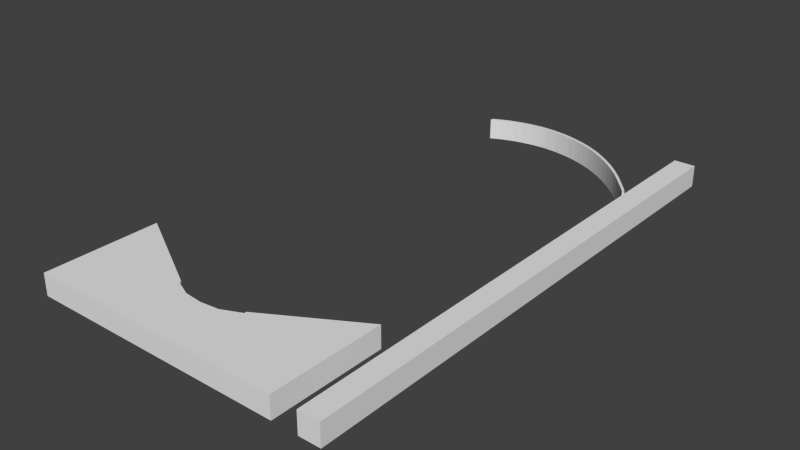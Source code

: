 # Source: InnerFrame.blend  (saved by Blender 2.72.0; exported with 4.5.12 LTS)
import bpy
from mathutils import Matrix  # noqa: F401  (used for matrix-valued properties, if any)

bpy.ops.wm.read_factory_settings(use_empty=True)
scene = bpy.context.scene
scene.name = 'Scene'

# ---- collections
col_collection_1 = bpy.data.collections.new('Collection 1'); scene.collection.children.link(col_collection_1)

# ---- materials (node trees are filled in below, after node groups)
mat_material = bpy.data.materials.new('Material')
mat_material.alpha_threshold = 0.0
mat_material.use_transparent_shadow = False
mat_material.roughness = 0.5
mat_material.line_color = (0.0, 0.0, 0.0, 1.0)

# ---- material node trees

# ---- world
world_world = bpy.data.worlds.new('World'); scene.world = world_world
world_world.color = (0.05088, 0.05088, 0.05088)
world_world.use_sun_shadow = False
world_world.sun_shadow_jitter_overblur = 0.0
world_world.cycles.sampling_method = 'MANUAL'
world_world.cycles.sample_map_resolution = 256

# ---- meshes
me_cube_001 = bpy.data.meshes.new('Cube.001')
me_cube_001.from_pydata([(-0.9294, -1.586, 0.0), (0.0, -1.586, 0.0), (-0.9294, -0.889, 0.0), (-0.3624, -1.205, 0.0), (-0.3656, -1.217, 0.0), (0.6387, -0.8907, 0.0), (0.09274, -1.205, 0.0), (0.09589, -1.217, 0.0), (-0.2469, -1.269, 0.0), (-0.1348, -1.28, 0.0), (-0.02276, -1.269, 0.0), (0.6371, -1.586, 0.0), (-0.9294, -1.586, 0.1312), (0.0, -1.586, 0.1312), (-0.9294, -0.889, 0.1312), (-0.3624, -1.205, 0.1312), (-0.3656, -1.217, 0.1312), (0.6387, -0.8907, 0.1312), (0.09274, -1.205, 0.1312), (0.09589, -1.217, 0.1312), (-0.2469, -1.269, 0.1312), (-0.1348, -1.28, 0.1312), (-0.02276, -1.269, 0.1312), (0.6371, -1.586, 0.1312), (0.9222, 1.613, 0.0), (0.9205, -1.586, 0.0), (0.9222, 1.613, 0.1312), (0.9205, -1.586, 0.1312), (0.7936, 1.613, 0.0), (0.7919, -1.586, 0.0), (0.7936, 1.613, 0.1312), (0.7919, -1.586, 0.1312), (-0.08391, 1.534, 0.0), (-0.2811, 1.506, 0.0), (-0.4313, 1.446, 5.559e-10), (0.729, 1.08, 0.0009766), (0.6106, 1.215, 3.357e-07), (0.4646, 1.341, 0.0), (0.2969, 1.444, 0.0), (0.1115, 1.51, 0.0), (0.9218, 0.9818, 0.0), (0.9218, 0.9818, 0.1312), (0.7933, 0.9821, 0.0), (0.7933, 0.9821, 0.1312), (-0.1859, 1.525, 0.0), (-0.3553, 1.481, 0.0), (0.6742, 1.145, 6.162e-05), (0.5402, 1.28, 1.581e-11), (0.3829, 1.396, 0.0), (0.2057, 1.482, 0.0), (0.01494, 1.528, 0.0), (0.7684, 1.03, 0.002451), (-0.1347, 1.531, 0.0), (-0.321, 1.493, 0.0), (0.7031, 1.111, 0.0003157), (0.5762, 1.248, 6.007e-09), (0.4244, 1.369, 0.0), (0.2518, 1.464, 0.0), (0.06349, 1.52, 0.0), (0.7821, 1.007, 0.001772), (-0.2356, 1.517, 0.0), (-0.3811, 1.47, 0.0), (0.6432, 1.18, 6.616e-06), (0.5031, 1.311, 0.0), (0.3405, 1.421, 0.0), (0.1589, 1.497, 0.0), (-0.03409, 1.532, 0.0), (0.7508, 1.053, 0.001928), (-0.1092, 1.533, 0.0), (-0.3018, 1.5, 0.0), (0.7166, 1.095, 0.0005889), (0.5936, 1.231, 5.268e-08), (0.4447, 1.355, 0.0), (0.2745, 1.454, 0.0), (0.08758, 1.515, 0.0), (0.7879, 0.9945, 0.0009696), (-0.2111, 1.521, 0.0), (-0.3696, 1.475, 0.0), (0.6589, 1.163, 2.192e-05), (0.5218, 1.296, 0.0), (0.3618, 1.409, 0.0), (0.1823, 1.49, 0.0), (-0.009503, 1.53, 0.0), (0.7601, 1.041, 0.002302), (-0.1604, 1.529, 0.0), (-0.3389, 1.487, 0.0), (0.6889, 1.128, 0.0001493), (0.5583, 1.264, 4.426e-10), (0.4038, 1.383, 0.0), (0.2288, 1.473, 0.0), (0.03927, 1.524, 0.0), (0.7757, 1.018, 0.002283), (-0.259, 1.511, 0.0), (-0.3886, 1.466, 0.0), (0.6272, 1.197, 1.658e-06), (0.484, 1.326, 0.0), (0.3188, 1.433, 0.0), (0.1353, 1.504, 0.0), (-0.05887, 1.534, 0.0), (0.7405, 1.066, 0.001449), (-0.3166, 1.513, 0.0), (-0.1304, 1.551, 0.0), (0.7728, 1.05, 0.002451), (0.01931, 1.547, 0.0), (0.21, 1.501, 0.0), (0.3873, 1.416, 0.0), (0.5446, 1.3, 1.581e-11), (-0.3509, 1.5, 0.0), (-0.1815, 1.545, 0.0), (0.1159, 1.53, 0.0), (0.3012, 1.463, 0.0), (-0.1048, 1.553, 0.0), (0.7552, 1.073, 0.001928), (-0.02972, 1.552, 0.0), (0.1632, 1.517, 0.0), (0.3449, 1.441, 0.0), (0.5075, 1.331, 0.0), (0.6476, 1.2, 6.616e-06), (-0.3768, 1.489, 0.0), (-0.2312, 1.536, 0.0), (0.7865, 1.026, 0.001772), (0.06786, 1.54, 0.0), (0.2562, 1.484, 0.0), (0.4288, 1.389, 0.0), (0.5805, 1.268, 6.007e-09), (0.7075, 1.13, 0.0003157), (0.4689, 1.361, 0.0), (0.615, 1.234, 3.357e-07), (0.7334, 1.099, 0.0009766), (-0.427, 1.466, 5.559e-10), (-0.2767, 1.525, 0.0), (-0.07954, 1.553, 0.0), (-0.2974, 1.519, 0.0), (0.7209, 1.114, 0.0005889), (0.598, 1.251, 5.268e-08), (0.449, 1.375, 0.0), (0.2789, 1.474, 0.0), (0.09196, 1.535, 0.0), (0.7933, 1.014, 0.0), (-0.2067, 1.541, 0.0), (-0.3653, 1.494, 0.0), (0.6633, 1.182, 2.192e-05), (0.5262, 1.316, 0.0), (0.3662, 1.429, 0.0), (0.1867, 1.509, 0.0), (-0.00513, 1.55, 0.0), (0.7645, 1.061, 0.002302), (-0.156, 1.548, 0.0), (-0.3345, 1.507, 0.0), (0.6933, 1.147, 0.0001493), (0.5627, 1.284, 4.426e-10), (0.4082, 1.403, 0.0), (0.2332, 1.493, 0.0), (0.04364, 1.544, 0.0), (0.7801, 1.038, 0.002283), (-0.2546, 1.531, 0.0), (-0.3843, 1.486, 0.0), (0.6315, 1.217, 1.658e-06), (0.4884, 1.346, 0.0), (0.3232, 1.452, 0.0), (0.1397, 1.523, 0.0), (-0.0545, 1.553, 0.0), (0.7449, 1.085, 0.001449), (0.6783, 1.165, 8.56e-05), (0.9219, 1.013, 0.0), (0.9219, 1.013, 0.1312), (-0.08391, 1.534, 0.1312), (0.7933, 1.014, 0.1312), (-0.2811, 1.506, 0.1312), (-0.4313, 1.446, 0.1312), (0.729, 1.08, 0.1322), (0.6106, 1.215, 0.1312), (0.4646, 1.341, 0.1312), (0.2969, 1.444, 0.1312), (0.1115, 1.51, 0.1312), (-0.1859, 1.525, 0.1312), (-0.3553, 1.481, 0.1312), (0.6742, 1.145, 0.1312), (0.5402, 1.28, 0.1312), (0.3829, 1.396, 0.1312), (0.2057, 1.482, 0.1312), (0.01494, 1.528, 0.1312), (0.7684, 1.03, 0.1336), (-0.1347, 1.531, 0.1312), (-0.321, 1.493, 0.1312), (0.7031, 1.111, 0.1315), (0.5762, 1.248, 0.1312), (0.4244, 1.369, 0.1312), (0.2518, 1.464, 0.1312), (0.06349, 1.52, 0.1312), (0.7821, 1.007, 0.133), (-0.2356, 1.517, 0.1312), (-0.3811, 1.47, 0.1312), (0.6432, 1.18, 0.1312), (0.5031, 1.311, 0.1312), (0.3405, 1.421, 0.1312), (0.1589, 1.497, 0.1312), (-0.03409, 1.532, 0.1312), (0.7508, 1.053, 0.1331), (-0.1092, 1.533, 0.1312), (-0.3018, 1.5, 0.1312), (0.7166, 1.095, 0.1318), (0.5936, 1.231, 0.1312), (0.4447, 1.355, 0.1312), (0.2745, 1.454, 0.1312), (0.08758, 1.515, 0.1312), (0.7879, 0.9945, 0.1321), (-0.2111, 1.521, 0.1312), (-0.3696, 1.475, 0.1312), (0.6589, 1.163, 0.1312), (0.5218, 1.296, 0.1312), (0.3618, 1.409, 0.1312), (0.1823, 1.49, 0.1312), (-0.009503, 1.53, 0.1312), (0.7601, 1.041, 0.1335), (-0.1604, 1.529, 0.1312), (-0.3389, 1.487, 0.1312), (0.6889, 1.128, 0.1313), (0.5583, 1.264, 0.1312), (0.4038, 1.383, 0.1312), (0.2288, 1.473, 0.1312), (0.03927, 1.524, 0.1312), (0.7757, 1.018, 0.1335), (-0.259, 1.511, 0.1312), (-0.3886, 1.466, 0.1312), (0.6272, 1.197, 0.1312), (0.484, 1.326, 0.1312), (0.3188, 1.433, 0.1312), (0.1353, 1.504, 0.1312), (-0.05887, 1.534, 0.1312), (0.7405, 1.066, 0.1326), (-0.3166, 1.513, 0.1312), (-0.1304, 1.551, 0.1312), (0.7728, 1.05, 0.1336), (0.01931, 1.547, 0.1312), (0.21, 1.501, 0.1312), (0.3873, 1.416, 0.1312), (0.5446, 1.3, 0.1312), (-0.3509, 1.5, 0.1312), (-0.1815, 1.545, 0.1312), (0.1159, 1.53, 0.1312), (0.3012, 1.463, 0.1312), (-0.1048, 1.553, 0.1312), (0.7552, 1.073, 0.1331), (-0.02972, 1.552, 0.1312), (0.1632, 1.517, 0.1312), (0.3449, 1.441, 0.1312), (0.5075, 1.331, 0.1312), (0.6476, 1.2, 0.1312), (-0.3768, 1.489, 0.1312), (-0.2312, 1.536, 0.1312), (0.7865, 1.026, 0.133), (0.06786, 1.54, 0.1312), (0.2562, 1.484, 0.1312), (0.4288, 1.389, 0.1312), (0.5805, 1.268, 0.1312), (0.7075, 1.13, 0.1315), (0.4689, 1.361, 0.1312), (0.615, 1.234, 0.1312), (0.7334, 1.099, 0.1322), (-0.427, 1.466, 0.1312), (-0.2767, 1.525, 0.1312), (-0.07954, 1.553, 0.1312), (-0.2974, 1.519, 0.1312), (0.7209, 1.114, 0.1318), (0.598, 1.251, 0.1312), (0.449, 1.375, 0.1312), (0.2789, 1.474, 0.1312), (0.09196, 1.535, 0.1312), (-0.2067, 1.541, 0.1312), (-0.3653, 1.494, 0.1312), (0.6633, 1.182, 0.1312), (0.5262, 1.316, 0.1312), (0.3662, 1.429, 0.1312), (0.1867, 1.509, 0.1312), (-0.00513, 1.55, 0.1312), (0.7645, 1.061, 0.1335), (-0.156, 1.548, 0.1312), (-0.3345, 1.507, 0.1312), (0.6933, 1.147, 0.1313), (0.5627, 1.284, 0.1312), (0.4082, 1.403, 0.1312), (0.2332, 1.493, 0.1312), (0.04364, 1.544, 0.1312), (0.7801, 1.038, 0.1335), (-0.2546, 1.531, 0.1312), (-0.3843, 1.486, 0.1312), (0.6315, 1.217, 0.1312), (0.4884, 1.346, 0.1312), (0.3232, 1.452, 0.1312), (0.1397, 1.523, 0.1312), (-0.0545, 1.553, 0.1312), (0.7449, 1.085, 0.1326), (0.6783, 1.165, 0.1313)], [], [(171, 225, 193, 209, 177, 217, 185, 201, 170, 230, 198, 214, 182, 222, 190, 206, 43, 167, 251, 284, 233, 276, 243, 292, 259, 264, 256, 279, 293, 271, 248, 287, 258, 265, 255, 280, 237, 272, 247, 288, 257, 266, 254, 281, 236, 273, 246, 289, 241, 267, 253, 282, 235, 274, 245, 290, 240, 268, 252, 283, 234, 275, 244, 291, 262, 242, 232, 277, 239, 269, 250, 285, 261, 263, 231, 278, 238, 270, 249, 286, 260, 169, 224, 192, 208, 176, 216, 184, 200, 168, 223, 191, 207, 175, 215, 183, 199, 166, 229, 197, 213, 181, 221, 189, 205, 174, 228, 196, 212, 180, 220, 188, 204, 173, 227, 195, 211, 179, 219, 187, 203, 172, 226, 194, 210, 178, 218, 186, 202), (23, 17, 18, 19, 22, 21, 20, 16, 15, 14, 12, 13), (7, 10, 22, 19), (8, 4, 16, 20), (10, 9, 21, 22), (9, 8, 20, 21), (6, 7, 19, 18), (5, 6, 18, 17), (11, 5, 17, 23), (4, 3, 15, 16), (3, 2, 14, 15), (2, 0, 12, 14), (0, 1, 13, 12), (1, 11, 23, 13), (164, 24, 26, 165), (87, 218, 178, 47), (27, 31, 29, 25), (24, 28, 30, 26), (41, 43, 31, 27), (156, 129, 260, 286), (25, 40, 41, 27), (29, 31, 43, 42), (165, 167, 43, 41), (25, 29, 42, 40), (40, 164, 165, 41), (60, 191, 223, 92), (127, 134, 265, 258), (26, 30, 167, 165), (138, 167, 30, 28), (164, 138, 28, 24), (120, 251, 167, 138), (40, 42, 138, 164), (47, 178, 210, 79), (114, 160, 290, 245), (142, 116, 247, 272), (74, 205, 189, 58), (102, 146, 276, 233), (39, 174, 205, 74), (128, 133, 264, 259), (61, 192, 224, 93), (157, 127, 258, 287), (88, 219, 179, 48), (115, 159, 289, 246), (48, 179, 211, 80), (143, 115, 246, 273), (75, 206, 190, 59), (103, 145, 275, 234), (130, 132, 263, 261), (62, 193, 225, 94), (158, 126, 257, 288), (89, 220, 180, 49), (116, 158, 288, 247), (49, 180, 212, 81), (144, 114, 245, 274), (76, 207, 191, 60), (104, 144, 274, 235), (131, 111, 242, 262), (63, 194, 226, 95), (159, 110, 241, 289), (90, 221, 181, 50), (117, 157, 287, 248), (50, 181, 213, 82), (145, 113, 244, 275), (77, 208, 192, 61), (105, 143, 273, 236), (101, 147, 277, 232), (64, 195, 227, 96), (160, 109, 240, 290), (91, 222, 182, 51), (118, 156, 286, 249), (51, 182, 214, 83), (146, 112, 243, 276), (78, 209, 193, 62), (106, 142, 272, 237), (133, 125, 256, 264), (65, 196, 228, 97), (161, 131, 262, 291), (92, 223, 168, 33), (119, 155, 285, 250), (52, 183, 215, 84), (147, 108, 239, 277), (79, 210, 194, 63), (107, 140, 270, 238), (134, 124, 255, 265), (66, 197, 229, 98), (162, 128, 259, 292), (93, 224, 169, 34), (120, 154, 284, 251), (53, 184, 216, 85), (148, 107, 238, 278), (80, 211, 195, 64), (108, 139, 269, 239), (135, 123, 254, 266), (67, 198, 230, 99), (129, 34, 169, 260), (94, 225, 171, 36), (121, 153, 283, 252), (54, 185, 217, 86), (150, 106, 237, 280), (81, 212, 196, 65), (109, 137, 268, 240), (136, 122, 253, 267), (68, 199, 183, 52), (149, 163, 293, 279), (95, 226, 172, 37), (32, 166, 199, 68), (122, 152, 282, 253), (55, 186, 218, 87), (151, 105, 236, 281), (82, 213, 197, 66), (110, 136, 267, 241), (69, 200, 184, 53), (137, 121, 252, 268), (163, 141, 271, 293), (96, 227, 173, 38), (33, 168, 200, 69), (123, 151, 281, 254), (56, 187, 219, 88), (152, 104, 235, 282), (83, 214, 198, 67), (132, 100, 231, 263), (70, 201, 185, 54), (97, 228, 174, 39), (35, 170, 201, 70), (124, 150, 280, 255), (57, 188, 220, 89), (153, 103, 234, 283), (84, 215, 175, 44), (111, 101, 232, 242), (44, 175, 207, 76), (139, 119, 250, 269), (71, 202, 186, 55), (98, 229, 166, 32), (36, 171, 202, 71), (125, 149, 279, 256), (58, 189, 221, 90), (154, 102, 233, 284), (85, 216, 176, 45), (112, 162, 292, 243), (45, 176, 208, 77), (140, 118, 249, 270), (72, 203, 187, 56), (37, 172, 203, 72), (99, 230, 170, 35), (126, 135, 266, 257), (59, 190, 222, 91), (155, 130, 261, 285), (86, 217, 177, 46), (113, 161, 291, 244), (46, 177, 209, 78), (141, 117, 248, 271), (73, 204, 188, 57), (100, 148, 278, 231), (38, 173, 204, 73), (42, 43, 206, 75), (1, 0, 2, 3, 4, 8, 9, 10, 7, 6, 5, 11), (32, 68, 52, 84, 44, 76, 60, 92, 33, 69, 53, 85, 45, 77, 61, 93, 34, 129, 156, 118, 140, 107, 148, 100, 132, 130, 155, 119, 139, 108, 147, 101, 111, 131, 161, 113, 145, 103, 153, 121, 137, 109, 160, 114, 144, 104, 152, 122, 136, 110, 159, 115, 143, 105, 151, 123, 135, 126, 158, 116, 142, 106, 150, 124, 134, 127, 157, 117, 141, 163, 149, 125, 133, 128, 162, 112, 146, 102, 154, 120, 138, 42, 75, 59, 91, 51, 83, 67, 99, 35, 70, 54, 86, 46, 78, 62, 94, 36, 71, 55, 87, 47, 79, 63, 95, 37, 72, 56, 88, 48, 80, 64, 96, 38, 73, 57, 89, 49, 81, 65, 97, 39, 74, 58, 90, 50, 82, 66, 98)])
_uv = me_cube_001.uv_layers.new(name='UVMap')
_uv.uv.foreach_set('vector', [0.8406, 0.3311, 0.8445, 0.3378, 0.8485, 0.3444, 0.8526, 0.3509, 0.8568, 0.3573, 0.8611, 0.3636, 0.8653, 0.3696, 0.8692, 0.3753, 0.8729, 0.3807, 0.8763, 0.3855, 0.8795, 0.39, 0.8824, 0.394, 0.8854, 0.3977, 0.8886, 0.4011, 0.8919, 0.4043, 0.8955, 0.4073, 0.8992, 0.4102, 0.8878, 0.4067, 0.8842, 0.4034, 0.8809, 0.4002, 0.8778, 0.3968, 0.8748, 0.3931, 0.8718, 0.389, 0.8687, 0.3846, 0.8653, 0.3798, 0.8616, 0.3744, 0.8576, 0.3687, 0.8534, 0.3627, 0.8492, 0.3564, 0.845, 0.35, 0.8408, 0.3435, 0.8368, 0.3369, 0.8329, 0.3302, 0.8292, 0.3234, 0.8256, 0.3164, 0.8222, 0.3094, 0.8189, 0.3023, 0.8158, 0.2952, 0.8128, 0.288, 0.81, 0.2808, 0.8074, 0.2735, 0.805, 0.2661, 0.8027, 0.2586, 0.8006, 0.2511, 0.7987, 0.2435, 0.797, 0.236, 0.7955, 0.2284, 0.7943, 0.2208, 0.7933, 0.2131, 0.7927, 0.2054, 0.7922, 0.1977, 0.7921, 0.19, 0.7921, 0.1823, 0.7925, 0.1745, 0.793, 0.1669, 0.7938, 0.1592, 0.7948, 0.1516, 0.7961, 0.144, 0.7977, 0.1364, 0.7995, 0.1289, 0.8016, 0.1214, 0.8039, 0.114, 0.8066, 0.1066, 0.8095, 0.09919, 0.8129, 0.09185, 0.8166, 0.08454, 0.8207, 0.07728, 0.8251, 0.07008, 0.8298, 0.06299, 0.8347, 0.05608, 0.8397, 0.04944, 0.8447, 0.04316, 0.8497, 0.03732, 0.8547, 0.03194, 0.8596, 0.02702, 0.8644, 0.02251, 0.8689, 0.01844, 0.873, 0.0149, 0.8763, 0.01208, 0.8785, 0.01025, 0.8915, 0.0, 0.8992, 0.0009023, 0.8862, 0.01115, 0.884, 0.01298, 0.8806, 0.0158, 0.8766, 0.01934, 0.872, 0.02342, 0.8673, 0.02792, 0.8624, 0.03285, 0.8574, 0.03822, 0.8524, 0.04406, 0.8473, 0.05034, 0.8423, 0.05698, 0.8375, 0.06389, 0.8328, 0.07098, 0.8283, 0.07818, 0.8242, 0.08545, 0.8205, 0.09275, 0.8172, 0.1001, 0.8142, 0.1075, 0.8116, 0.1149, 0.8093, 0.1223, 0.8072, 0.1298, 0.8054, 0.1374, 0.8038, 0.1449, 0.8025, 0.1525, 0.8014, 0.1601, 0.8007, 0.1678, 0.8001, 0.1755, 0.7998, 0.1832, 0.7997, 0.1909, 0.7999, 0.1986, 0.8003, 0.2063, 0.801, 0.214, 0.802, 0.2217, 0.8032, 0.2293, 0.8047, 0.2369, 0.8064, 0.2444, 0.8083, 0.252, 0.8104, 0.2595, 0.8126, 0.267, 0.8151, 0.2744, 0.8177, 0.2817, 0.8205, 0.2889, 0.8234, 0.2961, 0.8265, 0.3032, 0.8298, 0.3103, 0.8333, 0.3173, 0.8369, 0.3243, 0.2685, 0.0002911, 0.5358, 0.0, 0.415, 0.1705, 0.4102, 0.1696, 0.3904, 0.2066, 0.3861, 0.2417, 0.3903, 0.2767, 0.41, 0.3138, 0.4148, 0.3128, 0.5358, 0.4901, 0.2679, 0.4899, 0.2683, 0.1994, 0.3546, 0.4901, 0.3546, 0.5292, 0.3042, 0.5292, 0.3042, 0.4901, 0.405, 0.5242, 0.405, 0.5584, 0.3546, 0.5584, 0.3546, 0.5242, 0.3546, 0.5292, 0.3546, 0.5644, 0.3042, 0.5644, 0.3042, 0.5292, 0.405, 0.4901, 0.405, 0.5242, 0.3546, 0.5242, 0.3546, 0.4901, 0.4765, 0.4901, 0.4813, 0.4901, 0.4813, 0.5311, 0.4765, 0.5311, 0.1017, 0.6737, 0.1017, 0.4901, 0.1521, 0.4901, 0.1521, 0.6737, 0.8361, 0.4102, 0.8361, 0.6247, 0.7857, 0.6247, 0.7857, 0.4102, 0.4719, 0.4901, 0.4765, 0.4901, 0.4765, 0.5311, 0.4719, 0.5311, 0.2529, 0.4901, 0.2529, 0.6502, 0.2025, 0.6502, 0.2025, 0.4901, 0.1017, 0.4901, 0.1017, 0.6787, 0.05132, 0.6787, 0.05132, 0.4901, 0.9496, 0.4855, 0.9496, 0.1975, 1.0, 0.1975, 1.0, 0.4855, 0.9496, 0.1975, 0.9496, 0.0, 1.0, 0.0, 1.0, 0.1975, 0.5862, 0.8018, 0.5862, 0.9866, 0.5358, 0.9866, 0.5358, 0.8018, 0.05132, 0.5796, 0.0009414, 0.5796, 0.0009414, 0.5725, 0.05132, 0.5725, 0.405, 0.4901, 0.454, 0.4901, 0.454, 0.5311, 0.405, 0.5311, 0.487, 0.4901, 0.5358, 0.4901, 0.5358, 0.5311, 0.487, 0.5311, 0.6849, 0.8027, 0.6356, 0.8028, 0.6356, 7.53e-05, 0.6849, 0.0, 0.7353, 0.6678, 0.7353, 0.6819, 0.6849, 0.6819, 0.6849, 0.6678, 0.5862, 0.0, 0.5862, 0.792, 0.5358, 0.792, 0.5358, 3.726e-08, 0.9496, 0.6941, 0.8992, 0.6941, 0.8992, 1.863e-08, 0.9496, 0.0, 0.6849, 0.8126, 0.6356, 0.8127, 0.6356, 0.8028, 0.6849, 0.8027, 0.5862, 0.0, 0.6356, 7.53e-05, 0.6356, 0.8028, 0.5862, 0.8027, 0.5862, 0.792, 0.5862, 0.8018, 0.5358, 0.8018, 0.5358, 0.792, 0.7857, 0.4737, 0.7353, 0.4737, 0.7353, 0.4663, 0.7857, 0.4663, 0.3042, 0.5672, 0.3042, 0.5732, 0.2539, 0.5732, 0.2539, 0.5672, 0.6849, 0.9999, 0.6356, 1.0, 0.6356, 0.8127, 0.6849, 0.8126, 0.2025, 0.6521, 0.1521, 0.6521, 0.1521, 0.4901, 0.2025, 0.4901, 0.5862, 0.8126, 0.6356, 0.8127, 0.6356, 1.0, 0.5862, 0.9999, 0.3036, 0.4943, 0.2532, 0.4943, 0.2538, 0.4901, 0.3042, 0.4901, 0.5862, 0.8027, 0.6356, 0.8028, 0.6356, 0.8127, 0.5862, 0.8126, 0.05132, 0.5725, 0.0009414, 0.5725, 0.0009414, 0.5653, 0.05132, 0.5653, 0.7353, 0.4972, 0.7353, 0.5042, 0.6849, 0.5042, 0.6849, 0.4972, 0.3042, 0.5968, 0.3042, 0.6025, 0.2539, 0.6025, 0.2539, 0.5968, 0.7857, 0.5738, 0.7353, 0.5738, 0.7353, 0.5666, 0.7857, 0.5666, 0.3033, 0.5022, 0.3034, 0.5062, 0.253, 0.5062, 0.2529, 0.5022, 0.7857, 0.581, 0.7353, 0.581, 0.7353, 0.5738, 0.7857, 0.5738, 0.3039, 0.5195, 0.304, 0.5248, 0.2536, 0.5248, 0.2535, 0.5195, 0.7857, 0.4267, 0.7353, 0.4267, 0.7353, 0.4243, 0.7857, 0.4243, 0.3042, 0.5611, 0.3042, 0.5672, 0.2539, 0.5672, 0.2539, 0.5611, 0.05132, 0.5233, 0.0009414, 0.5233, 0.0009413, 0.5165, 0.05132, 0.5165, 0.7353, 0.4447, 0.7353, 0.4509, 0.6849, 0.4509, 0.6849, 0.4447, 0.05132, 0.5165, 0.0009413, 0.5165, 0.0009414, 0.5097, 0.05132, 0.5097, 0.7353, 0.4387, 0.7353, 0.4447, 0.6849, 0.4447, 0.6849, 0.4387, 0.05095, 0.6886, 0.000569, 0.6886, 0.0002607, 0.6844, 0.05064, 0.6844, 0.7353, 0.5402, 0.7353, 0.5476, 0.6849, 0.5476, 0.6849, 0.5402, 0.7353, 0.6327, 0.7353, 0.6394, 0.6849, 0.6394, 0.6849, 0.6327, 0.05132, 0.6157, 0.0009389, 0.6157, 0.0009407, 0.6085, 0.05132, 0.6085, 0.3042, 0.608, 0.3042, 0.6135, 0.2539, 0.6135, 0.2539, 0.608, 0.7857, 0.6159, 0.7353, 0.6159, 0.7353, 0.6091, 0.7857, 0.6091, 0.3042, 0.6025, 0.3042, 0.608, 0.2539, 0.608, 0.2539, 0.6025, 0.7857, 0.6091, 0.7353, 0.6091, 0.7353, 0.6022, 0.7857, 0.6022, 0.7353, 0.4903, 0.7353, 0.4972, 0.6849, 0.4972, 0.6849, 0.4903, 0.7857, 0.4815, 0.7353, 0.4815, 0.7353, 0.4737, 0.7857, 0.4737, 0.7353, 0.4835, 0.7353, 0.4903, 0.6849, 0.4903, 0.6849, 0.4835, 0.7353, 0.5705, 0.7353, 0.5783, 0.6849, 0.5783, 0.6849, 0.5705, 0.05132, 0.5583, 0.0009414, 0.5583, 0.0009414, 0.5512, 0.05132, 0.5512, 0.7353, 0.4509, 0.7353, 0.4571, 0.6849, 0.4571, 0.6849, 0.4509, 0.7857, 0.5592, 0.7353, 0.5592, 0.7353, 0.5518, 0.7857, 0.5518, 0.3042, 0.5549, 0.3042, 0.5611, 0.2539, 0.5611, 0.2539, 0.5549, 0.7857, 0.5518, 0.7353, 0.5518, 0.7353, 0.5443, 0.7857, 0.5443, 0.7353, 0.5476, 0.7353, 0.5551, 0.6849, 0.5551, 0.6849, 0.5476, 0.7857, 0.4305, 0.7353, 0.4305, 0.7353, 0.4267, 0.7857, 0.4267, 0.7353, 0.4328, 0.7353, 0.4387, 0.6849, 0.4387, 0.6849, 0.4328, 0.7353, 0.5863, 0.7353, 0.5943, 0.6849, 0.5943, 0.6849, 0.5863, 0.05132, 0.5031, 0.0009414, 0.5031, 0.0009414, 0.4966, 0.05132, 0.4966, 0.7353, 0.5042, 0.7353, 0.5112, 0.6849, 0.5112, 0.6849, 0.5042, 0.05045, 0.6802, 6.441e-05, 0.6802, 0.0, 0.676, 0.05038, 0.676, 0.7353, 0.6653, 0.7353, 0.6678, 0.6849, 0.6678, 0.6849, 0.6653, 0.05038, 0.676, 0.0, 0.676, 5.707e-05, 0.6716, 0.05044, 0.6716, 0.3034, 0.5062, 0.3035, 0.5103, 0.2531, 0.5103, 0.253, 0.5062, 0.05132, 0.6229, 0.0009329, 0.6229, 0.0009389, 0.6157, 0.05132, 0.6157, 0.3042, 0.591, 0.3042, 0.5968, 0.2539, 0.5968, 0.2539, 0.591, 0.304, 0.5248, 0.3041, 0.5305, 0.2537, 0.5305, 0.2536, 0.5248, 0.7857, 0.5952, 0.7353, 0.5952, 0.7353, 0.5882, 0.7857, 0.5882, 0.7353, 0.5627, 0.7353, 0.5705, 0.6849, 0.5705, 0.6849, 0.5627, 0.7857, 0.4663, 0.7353, 0.4663, 0.7353, 0.4592, 0.7857, 0.4592, 0.7353, 0.6181, 0.7353, 0.6256, 0.6849, 0.6256, 0.6849, 0.6181, 0.7857, 0.5056, 0.7353, 0.5056, 0.7353, 0.4975, 0.7857, 0.4975, 0.7353, 0.5943, 0.7353, 0.6024, 0.6849, 0.6024, 0.6849, 0.5943, 0.05132, 0.5653, 0.0009414, 0.5653, 0.0009414, 0.5583, 0.05132, 0.5583, 0.7353, 0.6568, 0.7353, 0.6615, 0.6849, 0.6615, 0.6849, 0.6568, 0.3042, 0.5732, 0.3042, 0.5792, 0.2539, 0.5792, 0.2539, 0.5732, 0.7857, 0.5368, 0.7353, 0.5368, 0.7353, 0.5292, 0.7857, 0.5292, 0.3037, 0.5147, 0.3039, 0.5195, 0.2535, 0.5195, 0.2533, 0.5147, 0.7857, 0.4243, 0.7353, 0.4243, 0.7353, 0.4102, 0.7857, 0.4102, 0.3036, 0.4943, 0.3034, 0.4983, 0.253, 0.4983, 0.2532, 0.4943, 0.7857, 0.4463, 0.7353, 0.4463, 0.7353, 0.4405, 0.7857, 0.4405, 0.7353, 0.6514, 0.7353, 0.6568, 0.6849, 0.6568, 0.6849, 0.6514, 0.05132, 0.5097, 0.0009414, 0.5097, 0.0009414, 0.5031, 0.05132, 0.5031, 0.7353, 0.6024, 0.7353, 0.6103, 0.6849, 0.6103, 0.6849, 0.6024, 0.7353, 0.4157, 0.7353, 0.4213, 0.6849, 0.4213, 0.6849, 0.4157, 0.05058, 0.6669, 0.0002008, 0.6669, 0.000385, 0.6619, 0.05077, 0.6619, 0.487, 0.5311, 0.4813, 0.5311, 0.4813, 0.4901, 0.487, 0.4901, 0.05132, 0.6085, 0.0009407, 0.6085, 0.0009412, 0.6013, 0.05132, 0.6013, 0.7353, 0.5256, 0.7353, 0.5329, 0.6849, 0.5329, 0.6849, 0.5256, 0.0512, 0.6439, 0.0008201, 0.6439, 0.000884, 0.637, 0.05127, 0.637, 0.3042, 0.5852, 0.3042, 0.591, 0.2539, 0.591, 0.2539, 0.5852, 0.7857, 0.6022, 0.7353, 0.6022, 0.7353, 0.5952, 0.7857, 0.5952, 0.7353, 0.5112, 0.7353, 0.5184, 0.6849, 0.5184, 0.6849, 0.5112, 0.7353, 0.4635, 0.7353, 0.4701, 0.6849, 0.4701, 0.6849, 0.4635, 0.7857, 0.5135, 0.7353, 0.5135, 0.7353, 0.5056, 0.7857, 0.5056, 0.3042, 0.5364, 0.3042, 0.5426, 0.2538, 0.5426, 0.2538, 0.5364, 0.05132, 0.5512, 0.0009414, 0.5512, 0.0009414, 0.5442, 0.05132, 0.5442, 0.7857, 0.5214, 0.7353, 0.5214, 0.7353, 0.5135, 0.7857, 0.5135, 0.7353, 0.4701, 0.7353, 0.4767, 0.6849, 0.4767, 0.6849, 0.4701, 0.05132, 0.5868, 0.0009414, 0.5868, 0.0009414, 0.5796, 0.05132, 0.5796, 0.7353, 0.427, 0.7353, 0.4328, 0.6849, 0.4328, 0.6849, 0.427, 0.7857, 0.5443, 0.7353, 0.5443, 0.7353, 0.5368, 0.7857, 0.5368, 0.7353, 0.4571, 0.7353, 0.4635, 0.6849, 0.4635, 0.6849, 0.4571, 0.7857, 0.4525, 0.7353, 0.4525, 0.7353, 0.4463, 0.7857, 0.4463, 0.7353, 0.5184, 0.7353, 0.5256, 0.6849, 0.5256, 0.6849, 0.5184, 0.3042, 0.5426, 0.3042, 0.5487, 0.2538, 0.5487, 0.2538, 0.5426, 0.05132, 0.4966, 0.0009414, 0.4966, 0.0009414, 0.4901, 0.05132, 0.4901, 0.7857, 0.4592, 0.7353, 0.4592, 0.7353, 0.4525, 0.7857, 0.4525, 0.7353, 0.4213, 0.7353, 0.427, 0.6849, 0.427, 0.6849, 0.4213, 0.05132, 0.5303, 0.0009413, 0.5303, 0.0009414, 0.5233, 0.05132, 0.5233, 0.7353, 0.4767, 0.7353, 0.4835, 0.6849, 0.4835, 0.6849, 0.4767, 0.05044, 0.6716, 5.707e-05, 0.6716, 0.0002008, 0.6669, 0.05058, 0.6669, 0.7353, 0.6394, 0.7353, 0.6456, 0.6849, 0.6456, 0.6849, 0.6394, 0.0511, 0.6503, 0.0007152, 0.6503, 0.0008201, 0.6439, 0.0512, 0.6439, 0.7857, 0.5882, 0.7353, 0.5882, 0.7353, 0.581, 0.7857, 0.581, 0.05095, 0.6564, 0.0005663, 0.6564, 0.0007152, 0.6503, 0.0511, 0.6503, 0.3042, 0.5792, 0.3042, 0.5852, 0.2539, 0.5852, 0.2539, 0.5792, 0.7857, 0.6227, 0.7353, 0.6227, 0.7353, 0.6159, 0.7857, 0.6159, 0.7353, 0.5329, 0.7353, 0.5402, 0.6849, 0.5402, 0.6849, 0.5329, 0.7857, 0.4975, 0.7353, 0.4975, 0.7353, 0.4895, 0.7857, 0.4895, 0.7353, 0.5783, 0.7353, 0.5863, 0.6849, 0.5863, 0.6849, 0.5783, 0.7857, 0.4895, 0.7353, 0.4895, 0.7353, 0.4815, 0.7857, 0.4815, 0.7353, 0.6103, 0.7353, 0.6181, 0.6849, 0.6181, 0.6849, 0.6103, 0.05132, 0.5941, 0.0009414, 0.5941, 0.0009414, 0.5868, 0.05132, 0.5868, 0.7857, 0.5292, 0.7353, 0.5292, 0.7353, 0.5214, 0.7857, 0.5214, 0.05132, 0.6013, 0.0009412, 0.6013, 0.0009414, 0.5941, 0.05132, 0.5941, 0.3041, 0.5305, 0.3042, 0.5364, 0.2538, 0.5364, 0.2537, 0.5305, 0.7857, 0.5666, 0.7353, 0.5666, 0.7353, 0.5592, 0.7857, 0.5592, 0.3034, 0.4983, 0.3033, 0.5022, 0.2529, 0.5022, 0.253, 0.4983, 0.7857, 0.4405, 0.7353, 0.4405, 0.7353, 0.4352, 0.7857, 0.4352, 0.3035, 0.5103, 0.3037, 0.5147, 0.2533, 0.5147, 0.2531, 0.5103, 0.7857, 0.4352, 0.7353, 0.4352, 0.7353, 0.4305, 0.7857, 0.4305, 0.7353, 0.6615, 0.7353, 0.6653, 0.6849, 0.6653, 0.6849, 0.6615, 0.05132, 0.5372, 0.0009414, 0.5372, 0.0009413, 0.5303, 0.05132, 0.5303, 0.05132, 0.5442, 0.0009414, 0.5442, 0.0009414, 0.5372, 0.05132, 0.5372, 0.05077, 0.6619, 0.000385, 0.6619, 0.0005663, 0.6564, 0.05095, 0.6564, 0.7353, 0.4102, 0.7353, 0.4157, 0.6849, 0.4157, 0.6849, 0.4102, 0.05064, 0.6844, 0.0002607, 0.6844, 6.441e-05, 0.6802, 0.05045, 0.6802, 0.7353, 0.6256, 0.7353, 0.6327, 0.6849, 0.6327, 0.6849, 0.6256, 0.05127, 0.637, 0.000884, 0.637, 0.0009177, 0.63, 0.0513, 0.63, 0.7353, 0.5551, 0.7353, 0.5627, 0.6849, 0.5627, 0.6849, 0.5551, 0.0513, 0.63, 0.0009177, 0.63, 0.0009329, 0.6229, 0.05132, 0.6229, 0.3042, 0.5487, 0.3042, 0.5549, 0.2539, 0.5549, 0.2538, 0.5487, 0.7857, 0.6293, 0.7353, 0.6293, 0.7353, 0.6227, 0.7857, 0.6227, 0.7353, 0.6456, 0.7353, 0.6514, 0.6849, 0.6514, 0.6849, 0.6456, 0.7857, 0.6358, 0.7353, 0.6358, 0.7353, 0.6293, 0.7857, 0.6293, 0.05132, 0.6928, 0.0009269, 0.6928, 0.000569, 0.6886, 0.05095, 0.6886, 0.000377, 0.2907, 0.0, 0.0002301, 0.2679, 0.0, 0.1469, 0.1773, 0.1421, 0.1763, 0.1224, 0.2134, 0.1182, 0.2485, 0.1225, 0.2835, 0.1423, 0.3206, 0.1471, 0.3196, 0.2679, 0.4901, 0.0006354, 0.4898, 0.7134, 0.3175, 0.7171, 0.3248, 0.7212, 0.332, 0.7256, 0.3392, 0.7303, 0.3463, 0.7352, 0.3532, 0.7402, 0.3599, 0.7452, 0.3662, 0.7503, 0.372, 0.7552, 0.3774, 0.7601, 0.3823, 0.7649, 0.3868, 0.7694, 0.3909, 0.7735, 0.3944, 0.7768, 0.3972, 0.779, 0.3991, 0.7921, 0.4093, 0.7844, 0.4102, 0.7714, 0.4, 0.7692, 0.3981, 0.7659, 0.3953, 0.7618, 0.3918, 0.7572, 0.3877, 0.7525, 0.3832, 0.7476, 0.3783, 0.7426, 0.3729, 0.7376, 0.3671, 0.7325, 0.3608, 0.7275, 0.3541, 0.7227, 0.3472, 0.718, 0.3401, 0.7135, 0.3329, 0.7095, 0.3257, 0.7057, 0.3184, 0.7024, 0.311, 0.6994, 0.3037, 0.6968, 0.2962, 0.6945, 0.2888, 0.6924, 0.2813, 0.6906, 0.2738, 0.689, 0.2662, 0.6877, 0.2586, 0.6866, 0.251, 0.6859, 0.2433, 0.6853, 0.2357, 0.685, 0.228, 0.6849, 0.2202, 0.6851, 0.2125, 0.6855, 0.2048, 0.6862, 0.1971, 0.6872, 0.1895, 0.6884, 0.1819, 0.6899, 0.1743, 0.6916, 0.1667, 0.6935, 0.1591, 0.6956, 0.1516, 0.6978, 0.1441, 0.7003, 0.1367, 0.7029, 0.1294, 0.7057, 0.1222, 0.7086, 0.115, 0.7117, 0.1079, 0.715, 0.1008, 0.7185, 0.09381, 0.7221, 0.08687, 0.7258, 0.08003, 0.7297, 0.0733, 0.7337, 0.06669, 0.7378, 0.06018, 0.7421, 0.05385, 0.7463, 0.04753, 0.7505, 0.0415, 0.7544, 0.03578, 0.7581, 0.03047, 0.7615, 0.0256, 0.7647, 0.02117, 0.7677, 0.01715, 0.7706, 0.01346, 0.7738, 0.01005, 0.7771, 0.006868, 0.7807, 0.003503, 0.7921, 0.0, 0.7884, 0.00294, 0.7848, 0.005966, 0.7814, 0.009152, 0.7783, 0.01256, 0.7753, 0.01625, 0.7723, 0.02027, 0.7692, 0.0247, 0.7658, 0.02956, 0.7621, 0.03488, 0.7581, 0.04059, 0.754, 0.04662, 0.7497, 0.05288, 0.7455, 0.05927, 0.7414, 0.06579, 0.7373, 0.0724, 0.7335, 0.07913, 0.7297, 0.08597, 0.7261, 0.09291, 0.7227, 0.09993, 0.7194, 0.107, 0.7163, 0.1141, 0.7133, 0.1213, 0.7106, 0.1285, 0.7079, 0.1358, 0.7055, 0.1432, 0.7032, 0.1507, 0.7012, 0.1582, 0.6992, 0.1658, 0.6975, 0.1734, 0.6961, 0.181, 0.6948, 0.1886, 0.6939, 0.1962, 0.6932, 0.2039, 0.6928, 0.2116, 0.6926, 0.2193, 0.6927, 0.2271, 0.693, 0.2348, 0.6935, 0.2424, 0.6943, 0.2501, 0.6953, 0.2577, 0.6967, 0.2653, 0.6982, 0.2729, 0.7001, 0.2804, 0.7021, 0.2879, 0.7045, 0.2953, 0.7071, 0.3028, 0.7101, 0.3101])
me_cube_001.materials.append(mat_material)
me_cube_001.use_remesh_preserve_volume = False
me_cube_001.use_remesh_preserve_attributes = False
me_cube_001.use_mirror_vertex_groups = False
me_cube_001.update()

# ---- objects
ob_smallframe = bpy.data.objects.new('SmallFrame', me_cube_001)

# ---- transforms, parenting, visibility, modifiers, constraints
ob_smallframe.location = (0.0, 0.0, 0.0)
ob_smallframe.lock_rotations_4d = False
ob_smallframe.empty_display_type = 'ARROWS'
ob_smallframe.lineart.crease_threshold = 0.0

# ---- collection membership
col_collection_1.objects.link(ob_smallframe)

# ---- scene / render settings (as saved in the file)
scene.frame_start = 1; scene.frame_end = 250; scene.frame_set(1)
scene.render.engine = 'BLENDER_EEVEE_NEXT'
scene.render.resolution_percentage = 50
scene.render.dither_intensity = 0.0
scene.cycles.use_denoising = False
scene.cycles.samples = 10
scene.cycles.sampling_pattern = 'TABULATED_SOBOL'
scene.cycles.light_sampling_threshold = 0.0
scene.cycles.use_adaptive_sampling = False
scene.cycles.use_light_tree = False
scene.cycles.blur_glossy = 0.0
scene.cycles.pixel_filter_type = 'GAUSSIAN'
scene.cycles.sample_clamp_indirect = 0.0
scene.view_settings.view_transform = 'Standard'
bpy.context.view_layer.update()

# ---- added for rendering (the .blend has no active camera and no usable light): camera, sun
cam_auto = bpy.data.cameras.new('AutoCamera')
cam_auto.lens = 50.0
cam_auto.sensor_width = 36.0
cam_auto.clip_end = 1000.0
ob_auto_camera = bpy.data.objects.new('AutoCamera', cam_auto)
scene.collection.objects.link(ob_auto_camera)
ob_auto_camera.location = (3.41891, -4.09373, 2.80485)
ob_auto_camera.rotation_euler = (1.09748, -7.21219e-08, 0.694738)
scene.camera = ob_auto_camera
light_auto_sun = bpy.data.lights.new('AutoSun', 'SUN')
light_auto_sun.energy = 3.0
light_auto_sun.angle = 0.0523599
ob_auto_sun = bpy.data.objects.new('AutoSun', light_auto_sun)
scene.collection.objects.link(ob_auto_sun)
ob_auto_sun.rotation_euler = (0.872665, 0.174533, 0.523599)
bpy.context.view_layer.update()
